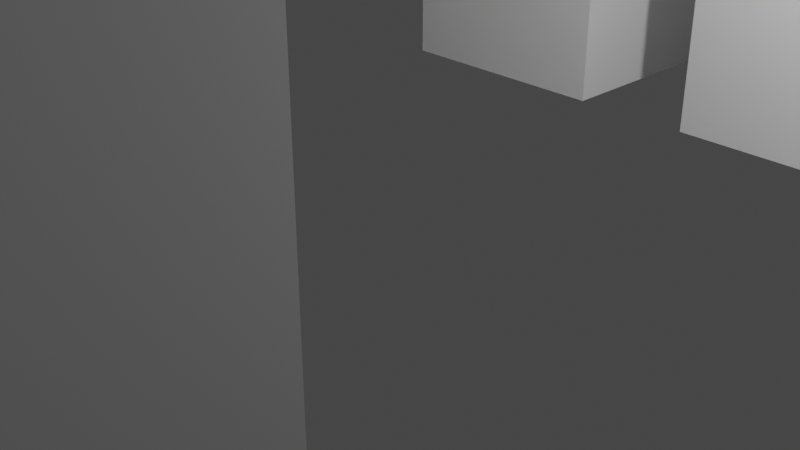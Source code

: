 # Source: Ridehorse.blend  (saved by Blender 2.91.10; exported with 4.5.12 LTS)
import bpy
from mathutils import Matrix  # noqa: F401  (used for matrix-valued properties, if any)

bpy.ops.wm.read_factory_settings(use_empty=True)
scene = bpy.context.scene
scene.name = 'Scene'

# ---- collections
col_collection = bpy.data.collections.new('Collection'); scene.collection.children.link(col_collection)

# ---- world
world_world = bpy.data.worlds.new('World'); scene.world = world_world
world_world.use_nodes = True; world_world.node_tree.nodes.clear()
_N = world_world.node_tree.nodes; _L = world_world.node_tree.links
n0 = _N.new('ShaderNodeOutputWorld'); n0.name = 'World Output'; n0.location = (300, 300)
n1 = _N.new('ShaderNodeBackground'); n1.name = 'Background'; n1.location = (10, 300)
n1.inputs[0].default_value = (0.05088, 0.05088, 0.05088, 1.0)
_L.new(n1.outputs[0], n0.inputs[0])
n0.is_active_output = True
world_world.color = (0.05088, 0.05088, 0.05088)
world_world.use_sun_shadow = False
world_world.sun_shadow_jitter_overblur = 0.0

# ---- cameras
cam_camera = bpy.data.cameras.new('Camera')
cam_camera.clip_end = 100.0
cam_camera.ortho_scale = 7.314

# ---- lights
light_light = bpy.data.lights.new('Light', 'POINT')
light_light.transmission_factor = 0.0
light_light.energy = 1000.0
light_light.shadow_soft_size = 0.1
light_light.shadow_maximum_resolution = 0.006
light_light.use_absolute_resolution = True

# ---- meshes
me_w_rfel = bpy.data.meshes.new('Würfel')
me_w_rfel.from_pydata([(-9.0, -2.0, -1.0), (-9.0, -2.0, 5.0), (-9.0, 4.0, -1.0), (-9.0, 4.0, 5.0), (3.0, -2.0, -1.0), (3.0, -2.0, 5.0), (3.0, 4.0, -1.0), (3.0, 4.0, 5.0)], [], [(0, 1, 3, 2), (2, 3, 7, 6), (6, 7, 5, 4), (4, 5, 1, 0), (2, 6, 4, 0), (7, 3, 1, 5)])
_uv = me_w_rfel.uv_layers.new(name='UV-Map')
_uv.uv.foreach_set('vector', [0.4297, 0.8594, 0.4297, 0.9062, 0.3828, 0.9062, 0.3828, 0.8594, 0.3828, 0.8594, 0.3828, 0.9062, 0.2891, 0.9062, 0.2891, 0.8594, 0.5703, 0.8594, 0.5703, 0.9062, 0.5234, 0.9062, 0.5234, 0.8594, 0.5234, 0.8594, 0.5234, 0.9062, 0.4297, 0.9062, 0.4297, 0.8594, 0.4297, 0.9062, 0.4297, 1.0, 0.4766, 1.0, 0.4766, 0.9062, 0.3828, 1.0, 0.3828, 0.9062, 0.4297, 0.9062, 0.4297, 1.0])
me_w_rfel.use_remesh_fix_poles = True
me_w_rfel.use_remesh_preserve_attributes = False
me_w_rfel.use_mirror_vertex_groups = False
me_w_rfel.update()
me_w_rfel_001 = bpy.data.meshes.new('Würfel.001')
me_w_rfel_001.from_pydata([(-2.0, -2.0, -2.0), (-2.0, -2.0, 6.0), (-2.0, 2.0, -2.0), (-2.0, 2.0, 6.0), (14.0, -2.0, -2.0), (14.0, -2.0, 6.0), (14.0, 2.0, -2.0), (14.0, 2.0, 6.0)], [], [(0, 1, 3, 2), (2, 3, 7, 6), (6, 7, 5, 4), (4, 5, 1, 0), (2, 6, 4, 0), (7, 3, 1, 5)])
_uv = me_w_rfel_001.uv_layers.new(name='UV-Map')
_uv.uv.foreach_set('vector', [0.1562, 0.5703, 0.1562, 0.6328, 0.125, 0.6328, 0.125, 0.5703, 0.125, 0.5703, 0.125, 0.6328, 0.0, 0.6328, 0.0, 0.5703, 0.3125, 0.5703, 0.3125, 0.6328, 0.2812, 0.6328, 0.2812, 0.5703, 0.2812, 0.5703, 0.2812, 0.6328, 0.1562, 0.6328, 0.1562, 0.5703, 0.1562, 0.6328, 0.1562, 0.7578, 0.1875, 0.7578, 0.1875, 0.6328, 0.125, 0.7578, 0.125, 0.6328, 0.1562, 0.6328, 0.1562, 0.7578])
me_w_rfel_001.use_remesh_fix_poles = True
me_w_rfel_001.use_remesh_preserve_attributes = False
me_w_rfel_001.use_mirror_vertex_groups = False
me_w_rfel_001.update()
me_w_rfel_002 = bpy.data.meshes.new('Würfel.002')
me_w_rfel_002.from_pydata([(0.0, -6.0, -5.0), (0.0, -6.0, 5.0), (0.0, 2.0, -5.0), (0.0, 2.0, 5.0), (21.0, -6.0, -5.0), (21.0, -6.0, 5.0), (21.0, 2.0, -5.0), (21.0, 2.0, 5.0)], [], [(0, 1, 3, 2), (2, 3, 7, 6), (6, 7, 5, 4), (4, 5, 1, 0), (2, 6, 4, 0), (7, 3, 1, 5)])
_uv = me_w_rfel_002.uv_layers.new(name='UV-Map')
_uv.uv.foreach_set('vector', [0.2266, 0.7578, 0.2266, 0.8359, 0.1641, 0.8359, 0.1641, 0.7578, 0.1641, 0.7578, 0.1641, 0.8359, 0.0, 0.8359, 0.0, 0.7578, 0.4531, 0.7578, 0.4531, 0.8359, 0.3906, 0.8359, 0.3906, 0.7578, 0.3906, 0.7578, 0.3906, 0.8359, 0.2266, 0.8359, 0.2266, 0.7578, 0.2266, 0.8359, 0.2266, 1.0, 0.2891, 1.0, 0.2891, 0.8359, 0.1641, 1.0, 0.1641, 0.8359, 0.2266, 0.8359, 0.2266, 1.0])
me_w_rfel_002.use_remesh_fix_poles = True
me_w_rfel_002.use_remesh_preserve_attributes = False
me_w_rfel_002.use_mirror_vertex_groups = False
me_w_rfel_002.update()
me_w_rfel_003 = bpy.data.meshes.new('Würfel.003')
me_w_rfel_003.from_pydata([(0.0, -2.0, -13.0), (0.0, -2.0, 1.0), (0.0, 2.0, -13.0), (0.0, 2.0, 1.0), (2.0, -2.0, -13.0), (2.0, -2.0, 1.0), (2.0, 2.0, -13.0), (2.0, 2.0, 1.0)], [], [(0, 1, 3, 2), (2, 3, 7, 6), (6, 7, 5, 4), (4, 5, 1, 0), (2, 6, 4, 0), (7, 3, 1, 5)])
_uv = me_w_rfel_003.uv_layers.new(name='UV-Map')
_uv.uv.foreach_set('vector', [0.04688, 0.6328, 0.04688, 0.7422, 0.01562, 0.7422, 0.01562, 0.6328, 0.01562, 0.6328, 0.01562, 0.7422, 0.0, 0.7422, 0.0, 0.6328, 0.09375, 0.6328, 0.09375, 0.7422, 0.0625, 0.7422, 0.0625, 0.6328, 0.0625, 0.6328, 0.0625, 0.7422, 0.04688, 0.7422, 0.04688, 0.6328, 0.04688, 0.7422, 0.04688, 0.7578, 0.07812, 0.7578, 0.07812, 0.7422, 0.01562, 0.7578, 0.01562, 0.7422, 0.04688, 0.7422, 0.04688, 0.7578])
me_w_rfel_003.use_remesh_fix_poles = True
me_w_rfel_003.use_remesh_preserve_attributes = False
me_w_rfel_003.use_mirror_vertex_groups = False
me_w_rfel_003.update()
me_w_rfel_004 = bpy.data.meshes.new('Würfel.004')
me_w_rfel_004.from_pydata([(0.0, 0.0, 0.0), (0.0, 0.0, 5.0), (0.0, 2.0, 0.0), (0.0, 2.0, 5.0), (1.0, 0.0, 0.0), (1.0, 0.0, 5.0), (1.0, 2.0, 0.0), (1.0, 2.0, 5.0)], [], [(0, 1, 3, 2), (2, 3, 7, 6), (6, 7, 5, 4), (4, 5, 1, 0), (2, 6, 4, 0), (7, 3, 1, 5)])
_uv = me_w_rfel_004.uv_layers.new(name='UV-Map')
_uv.uv.foreach_set('vector', [0.2578, 0.7109, 0.2578, 0.75, 0.2422, 0.75, 0.2422, 0.7109, 0.2422, 0.7109, 0.2422, 0.75, 0.2344, 0.75, 0.2344, 0.7109, 0.2812, 0.7109, 0.2812, 0.75, 0.2656, 0.75, 0.2656, 0.7109, 0.2656, 0.7109, 0.2656, 0.75, 0.2578, 0.75, 0.2578, 0.7109, 0.2578, 0.75, 0.2578, 0.7578, 0.2734, 0.7578, 0.2734, 0.75, 0.2422, 0.7578, 0.2422, 0.75, 0.2578, 0.75, 0.2578, 0.7578])
me_w_rfel_004.use_remesh_fix_poles = True
me_w_rfel_004.use_remesh_preserve_attributes = False
me_w_rfel_004.use_mirror_vertex_groups = False
me_w_rfel_004.update()
me_w_rfel_005 = bpy.data.meshes.new('Würfel.005')
me_w_rfel_005.from_pydata([(0.0, 0.0, 0.0), (0.0, 0.0, 5.0), (0.0, 2.0, 0.0), (0.0, 2.0, 5.0), (1.0, 0.0, 0.0), (1.0, 0.0, 5.0), (1.0, 2.0, 0.0), (1.0, 2.0, 5.0)], [], [(0, 1, 3, 2), (2, 3, 7, 6), (6, 7, 5, 4), (4, 5, 1, 0), (2, 6, 4, 0), (7, 3, 1, 5)])
_uv = me_w_rfel_005.uv_layers.new(name='UV-Map')
_uv.uv.foreach_set('vector', [0.2109, 0.7109, 0.2109, 0.75, 0.1953, 0.75, 0.1953, 0.7109, 0.1953, 0.7109, 0.1953, 0.75, 0.1875, 0.75, 0.1875, 0.7109, 0.2344, 0.7109, 0.2344, 0.75, 0.2188, 0.75, 0.2188, 0.7109, 0.2188, 0.7109, 0.2188, 0.75, 0.2109, 0.75, 0.2109, 0.7109, 0.2109, 0.75, 0.2109, 0.7578, 0.2266, 0.7578, 0.2266, 0.75, 0.1953, 0.7578, 0.1953, 0.75, 0.2109, 0.75, 0.2109, 0.7578])
me_w_rfel_005.use_remesh_fix_poles = True
me_w_rfel_005.use_remesh_preserve_attributes = False
me_w_rfel_005.use_mirror_vertex_groups = False
me_w_rfel_005.update()
me_w_rfel_006 = bpy.data.meshes.new('Würfel.006')
me_w_rfel_006.from_pydata([(-8.0, 0.0, -2.0), (-8.0, 0.0, 2.0), (-8.0, 2.0, -2.0), (-8.0, 2.0, 2.0), (6.0, 0.0, -2.0), (6.0, 0.0, 2.0), (6.0, 2.0, -2.0), (6.0, 2.0, 2.0)], [], [(0, 1, 3, 2), (2, 3, 7, 6), (6, 7, 5, 4), (4, 5, 1, 0), (2, 6, 4, 0), (7, 3, 1, 5)])
_uv = me_w_rfel_006.uv_layers.new(name='UV-Map')
_uv.uv.foreach_set('vector', [0.3281, 0.4922, 0.3281, 0.5234, 0.3125, 0.5234, 0.3125, 0.4922, 0.3125, 0.4922, 0.3125, 0.5234, 0.2031, 0.5234, 0.2031, 0.4922, 0.4531, 0.4922, 0.4531, 0.5234, 0.4375, 0.5234, 0.4375, 0.4922, 0.4375, 0.4922, 0.4375, 0.5234, 0.3281, 0.5234, 0.3281, 0.4922, 0.3281, 0.5234, 0.3281, 0.6328, 0.3438, 0.6328, 0.3438, 0.5234, 0.3125, 0.6328, 0.3125, 0.5234, 0.3281, 0.5234, 0.3281, 0.6328])
me_w_rfel_006.use_remesh_fix_poles = True
me_w_rfel_006.use_remesh_preserve_attributes = False
me_w_rfel_006.use_mirror_vertex_groups = False
me_w_rfel_006.update()
me_w_rfel_007 = bpy.data.meshes.new('Würfel.007')
me_w_rfel_007.from_pydata([(0.0, 0.0, 0.0), (0.0, 0.0, 13.0), (0.0, 4.0, 0.0), (0.0, 4.0, 13.0), (4.0, 0.0, 0.0), (4.0, 0.0, 13.0), (4.0, 4.0, 0.0), (4.0, 4.0, 13.0)], [], [(0, 1, 3, 2), (2, 3, 7, 6), (6, 7, 5, 4), (4, 5, 1, 0), (2, 6, 4, 0), (7, 3, 1, 5)])
_uv = me_w_rfel_007.uv_layers.new(name='UV-Map')
_uv.uv.foreach_set('vector', [0.5156, 0.4141, 0.5156, 0.5156, 0.4844, 0.5156, 0.4844, 0.4141, 0.4844, 0.4141, 0.4844, 0.5156, 0.4531, 0.5156, 0.4531, 0.4141, 0.5781, 0.4141, 0.5781, 0.5156, 0.5469, 0.5156, 0.5469, 0.4141, 0.5469, 0.4141, 0.5469, 0.5156, 0.5156, 0.5156, 0.5156, 0.4141, 0.5156, 0.5156, 0.5156, 0.5469, 0.5469, 0.5469, 0.5469, 0.5156, 0.4844, 0.5469, 0.4844, 0.5156, 0.5156, 0.5156, 0.5156, 0.5469])
me_w_rfel_007.use_remesh_fix_poles = True
me_w_rfel_007.use_remesh_preserve_attributes = False
me_w_rfel_007.use_mirror_vertex_groups = False
me_w_rfel_007.update()
me_w_rfel_008 = bpy.data.meshes.new('Würfel.008')
me_w_rfel_008.from_pydata([(0.0, 0.0, 0.0), (0.0, 0.0, 13.0), (0.0, 4.0, 0.0), (0.0, 4.0, 13.0), (4.0, 0.0, 0.0), (4.0, 0.0, 13.0), (4.0, 4.0, 0.0), (4.0, 4.0, 13.0)], [], [(0, 1, 3, 2), (2, 3, 7, 6), (6, 7, 5, 4), (4, 5, 1, 0), (2, 6, 4, 0), (7, 3, 1, 5)])
_uv = me_w_rfel_008.uv_layers.new(name='UV-Map')
_uv.uv.foreach_set('vector', [0.4922, 0.6562, 0.4922, 0.7578, 0.4609, 0.7578, 0.4609, 0.6562, 0.4609, 0.6562, 0.4609, 0.7578, 0.4297, 0.7578, 0.4297, 0.6562, 0.5547, 0.6562, 0.5547, 0.7578, 0.5234, 0.7578, 0.5234, 0.6562, 0.5234, 0.6562, 0.5234, 0.7578, 0.4922, 0.7578, 0.4922, 0.6562, 0.4922, 0.7578, 0.4922, 0.7891, 0.5234, 0.7891, 0.5234, 0.7578, 0.4609, 0.7891, 0.4609, 0.7578, 0.4922, 0.7578, 0.4922, 0.7891])
me_w_rfel_008.use_remesh_fix_poles = True
me_w_rfel_008.use_remesh_preserve_attributes = False
me_w_rfel_008.use_mirror_vertex_groups = False
me_w_rfel_008.update()
me_w_rfel_009 = bpy.data.meshes.new('Würfel.009')
me_w_rfel_009.from_pydata([(0.0, 0.0, 0.0), (0.0, 0.0, 15.0), (0.0, 4.0, 0.0), (0.0, 4.0, 15.0), (4.0, 0.0, 0.0), (4.0, 0.0, 15.0), (4.0, 4.0, 0.0), (4.0, 4.0, 15.0)], [], [(0, 1, 3, 2), (2, 3, 7, 6), (6, 7, 5, 4), (4, 5, 1, 0), (2, 6, 4, 0), (7, 3, 1, 5)])
_uv = me_w_rfel_009.uv_layers.new(name='UV-Map')
_uv.uv.foreach_set('vector', [0.0625, 0.4219, 0.0625, 0.5391, 0.03125, 0.5391, 0.03125, 0.4219, 0.03125, 0.4219, 0.03125, 0.5391, 0.0, 0.5391, 0.0, 0.4219, 0.125, 0.4219, 0.125, 0.5391, 0.09375, 0.5391, 0.09375, 0.4219, 0.09375, 0.4219, 0.09375, 0.5391, 0.0625, 0.5391, 0.0625, 0.4219, 0.0625, 0.5391, 0.0625, 0.5703, 0.09375, 0.5703, 0.09375, 0.5391, 0.03125, 0.5703, 0.03125, 0.5391, 0.0625, 0.5391, 0.0625, 0.5703])
me_w_rfel_009.use_remesh_fix_poles = True
me_w_rfel_009.use_remesh_preserve_attributes = False
me_w_rfel_009.use_mirror_vertex_groups = False
me_w_rfel_009.update()
me_w_rfel_010 = bpy.data.meshes.new('Würfel.010')
me_w_rfel_010.from_pydata([(0.0, 0.0, 0.0), (0.0, 0.0, 15.0), (0.0, 4.0, 0.0), (0.0, 4.0, 15.0), (4.0, 0.0, 0.0), (4.0, 0.0, 15.0), (4.0, 4.0, 0.0), (4.0, 4.0, 15.0)], [], [(0, 1, 3, 2), (2, 3, 7, 6), (6, 7, 5, 4), (4, 5, 1, 0), (2, 6, 4, 0), (7, 3, 1, 5)])
_uv = me_w_rfel_010.uv_layers.new(name='UV-Map')
_uv.uv.foreach_set('vector', [0.0625, 0.8516, 0.0625, 0.9688, 0.03125, 0.9688, 0.03125, 0.8516, 0.03125, 0.8516, 0.03125, 0.9688, 0.0, 0.9688, 0.0, 0.8516, 0.125, 0.8516, 0.125, 0.9688, 0.09375, 0.9688, 0.09375, 0.8516, 0.09375, 0.8516, 0.09375, 0.9688, 0.0625, 0.9688, 0.0625, 0.8516, 0.0625, 0.9688, 0.0625, 1.0, 0.09375, 1.0, 0.09375, 0.9688, 0.03125, 1.0, 0.03125, 0.9688, 0.0625, 0.9688, 0.0625, 1.0])
me_w_rfel_010.use_remesh_fix_poles = True
me_w_rfel_010.use_remesh_preserve_attributes = False
me_w_rfel_010.use_mirror_vertex_groups = False
me_w_rfel_010.update()
me_w_rfel_011 = bpy.data.meshes.new('Würfel.011')
me_w_rfel_011.from_pydata([(-1.0, -5.0, -1.0), (-1.0, -5.0, 0.0), (-1.0, 3.0, -1.0), (-1.0, 3.0, 0.0), (14.0, -5.0, -1.0), (14.0, -5.0, 0.0), (14.0, 3.0, -1.0), (14.0, 3.0, 0.0)], [], [(0, 1, 3, 2), (2, 3, 7, 6), (6, 7, 5, 4), (4, 5, 1, 0), (2, 6, 4, 0), (7, 3, 1, 5)])
_uv = me_w_rfel_011.uv_layers.new(name='UV-Map')
_uv.uv.foreach_set('vector', [0.3672, 0.6328, 0.3672, 0.6406, 0.3047, 0.6406, 0.3047, 0.6328, 0.3047, 0.6328, 0.3047, 0.6406, 0.1875, 0.6406, 0.1875, 0.6328, 0.5469, 0.6328, 0.5469, 0.6406, 0.4844, 0.6406, 0.4844, 0.6328, 0.4844, 0.6328, 0.4844, 0.6406, 0.3672, 0.6406, 0.3672, 0.6328, 0.3672, 0.6406, 0.3672, 0.7578, 0.4297, 0.7578, 0.4297, 0.6406, 0.3047, 0.7578, 0.3047, 0.6406, 0.3672, 0.6406, 0.3672, 0.7578])
me_w_rfel_011.use_remesh_fix_poles = True
me_w_rfel_011.use_remesh_preserve_attributes = False
me_w_rfel_011.use_mirror_vertex_groups = False
me_w_rfel_011.update()
me_w_rfel_012 = bpy.data.meshes.new('Würfel.012')
me_w_rfel_012.from_pydata([(4.0, 2.0, -12.0), (4.0, 2.0, 0.0), (4.0, 3.0, -12.0), (4.0, 3.0, 0.0), (8.0, 2.0, -12.0), (8.0, 2.0, 0.0), (8.0, 3.0, -12.0), (8.0, 3.0, 0.0)], [], [(0, 1, 3, 2), (2, 3, 7, 6), (6, 7, 5, 4), (4, 5, 1, 0), (2, 6, 4, 0), (7, 3, 1, 5)])
_uv = me_w_rfel_012.uv_layers.new(name='UV-Map')
_uv.uv.foreach_set('vector', [0.2422, 0.3672, 0.2422, 0.4609, 0.2344, 0.4609, 0.2344, 0.3672, 0.2344, 0.3672, 0.2344, 0.4609, 0.2031, 0.4609, 0.2031, 0.3672, 0.2812, 0.3672, 0.2812, 0.4609, 0.2734, 0.4609, 0.2734, 0.3672, 0.2734, 0.3672, 0.2734, 0.4609, 0.2422, 0.4609, 0.2422, 0.3672, 0.2422, 0.4609, 0.2422, 0.4922, 0.25, 0.4922, 0.25, 0.4609, 0.2344, 0.4922, 0.2344, 0.4609, 0.2422, 0.4609, 0.2422, 0.4922])
me_w_rfel_012.use_remesh_fix_poles = True
me_w_rfel_012.use_remesh_preserve_attributes = False
me_w_rfel_012.use_mirror_vertex_groups = False
me_w_rfel_012.update()
me_w_rfel_013 = bpy.data.meshes.new('Würfel.013')
me_w_rfel_013.from_pydata([(3.0, -6.0, -12.0), (3.0, -6.0, -11.0), (3.0, 2.0, -12.0), (3.0, 2.0, -11.0), (7.0, -6.0, -12.0), (7.0, -6.0, -11.0), (7.0, 2.0, -12.0), (7.0, 2.0, -11.0)], [], [(0, 1, 3, 2), (2, 3, 7, 6), (6, 7, 5, 4), (4, 5, 1, 0), (2, 6, 4, 0), (7, 3, 1, 5)])
_uv = me_w_rfel_013.uv_layers.new(name='UV-Map')
_uv.uv.foreach_set('vector', [0.4375, 0.5938, 0.4375, 0.6016, 0.375, 0.6016, 0.375, 0.5938, 0.375, 0.5938, 0.375, 0.6016, 0.3438, 0.6016, 0.3438, 0.5938, 0.5312, 0.5938, 0.5312, 0.6016, 0.4688, 0.6016, 0.4688, 0.5938, 0.4688, 0.5938, 0.4688, 0.6016, 0.4375, 0.6016, 0.4375, 0.5938, 0.4375, 0.6016, 0.4375, 0.6328, 0.5, 0.6328, 0.5, 0.6016, 0.375, 0.6328, 0.375, 0.6016, 0.4375, 0.6016, 0.4375, 0.6328])
me_w_rfel_013.use_remesh_fix_poles = True
me_w_rfel_013.use_remesh_preserve_attributes = False
me_w_rfel_013.use_mirror_vertex_groups = False
me_w_rfel_013.update()
me_w_rfel_014 = bpy.data.meshes.new('Würfel.014')
me_w_rfel_014.from_pydata([(4.0, 2.0, -12.0), (4.0, 2.0, 0.0), (4.0, 3.0, -12.0), (4.0, 3.0, 0.0), (8.0, 2.0, -12.0), (8.0, 2.0, 0.0), (8.0, 3.0, -12.0), (8.0, 3.0, 0.0)], [], [(0, 1, 3, 2), (2, 3, 7, 6), (6, 7, 5, 4), (4, 5, 1, 0), (2, 6, 4, 0), (7, 3, 1, 5)])
_uv = me_w_rfel_014.uv_layers.new(name='UV-Map')
_uv.uv.foreach_set('vector', [0.1641, 0.4453, 0.1641, 0.5391, 0.1562, 0.5391, 0.1562, 0.4453, 0.1562, 0.4453, 0.1562, 0.5391, 0.125, 0.5391, 0.125, 0.4453, 0.2031, 0.4453, 0.2031, 0.5391, 0.1953, 0.5391, 0.1953, 0.4453, 0.1953, 0.4453, 0.1953, 0.5391, 0.1641, 0.5391, 0.1641, 0.4453, 0.1641, 0.5391, 0.1641, 0.5703, 0.1719, 0.5703, 0.1719, 0.5391, 0.1562, 0.5703, 0.1562, 0.5391, 0.1641, 0.5391, 0.1641, 0.5703])
me_w_rfel_014.use_remesh_fix_poles = True
me_w_rfel_014.use_remesh_preserve_attributes = False
me_w_rfel_014.use_mirror_vertex_groups = False
me_w_rfel_014.update()
arm_skelett = bpy.data.armatures.new('Skelett')  # bones are not reproduced
arm_skelett_001 = bpy.data.armatures.new('Skelett.001')  # bones are not reproduced
arm_skelett_002 = bpy.data.armatures.new('Skelett.002')  # bones are not reproduced
arm_skelett_003 = bpy.data.armatures.new('Skelett.003')  # bones are not reproduced
arm_skelett_004 = bpy.data.armatures.new('Skelett.004')  # bones are not reproduced
arm_skelett_005 = bpy.data.armatures.new('Skelett.005')  # bones are not reproduced
arm_skelett_006 = bpy.data.armatures.new('Skelett.006')  # bones are not reproduced

# ---- objects
ob_cube_001 = bpy.data.objects.new('cube.001', me_w_rfel)
ob_cube_002 = bpy.data.objects.new('cube.002', me_w_rfel_001)
ob_cube_003 = bpy.data.objects.new('cube.003', me_w_rfel_002)
ob_cube_004 = bpy.data.objects.new('cube.004', me_w_rfel_003)
ob_cube_005 = bpy.data.objects.new('cube.005', me_w_rfel_004)
ob_cube_006 = bpy.data.objects.new('cube.006', me_w_rfel_005)
ob_cube_007 = bpy.data.objects.new('cube.007', me_w_rfel_006)
ob_cube_008 = bpy.data.objects.new('cube.008', me_w_rfel_007)
ob_cube_009 = bpy.data.objects.new('cube.009', me_w_rfel_008)
ob_cube_010 = bpy.data.objects.new('cube.010', me_w_rfel_009)
ob_cube_011 = bpy.data.objects.new('cube.011', me_w_rfel_010)
ob_cube_012 = bpy.data.objects.new('cube.012', me_w_rfel_011)
ob_cube_013 = bpy.data.objects.new('cube.013', me_w_rfel_012)
ob_cube_014 = bpy.data.objects.new('cube.014', me_w_rfel_013)
ob_cube = bpy.data.objects.new('cube', me_w_rfel_014)
ob_skelett = bpy.data.objects.new('Skelett', arm_skelett)
ob_skelett_001 = bpy.data.objects.new('Skelett.001', arm_skelett_001)
ob_skelett_002 = bpy.data.objects.new('Skelett.002', arm_skelett_002)
ob_skelett_003 = bpy.data.objects.new('Skelett.003', arm_skelett_003)
ob_skelett_004 = bpy.data.objects.new('Skelett.004', arm_skelett_004)
ob_skelett_005 = bpy.data.objects.new('Skelett.005', arm_skelett_005)
ob_skelett_006 = bpy.data.objects.new('Skelett.006', arm_skelett_006)
ob_light = bpy.data.objects.new('Light', light_light)
ob_camera = bpy.data.objects.new('Camera', cam_camera)

# ---- transforms, parenting, visibility, modifiers, constraints
ob_cube_001.parent = ob_skelett_001
ob_cube_001.matrix_parent_inverse = Matrix(((0.2701, -0.0, 0.0, -0.0), (0.0, -0.1067, -0.2482, 5.291), (0.0, 0.2482, -0.1067, -0.8973), (-0.0, 0.0, 0.0, 1.0)))
ob_cube_001.location = (-0.7391, 11.82, 14.56)
ob_cube_001.rotation_euler = (0.0, -0.3927, -1.569)
ob_cube_001.scale = (0.723, 0.723, 0.723)
ob_cube_001.lineart.crease_threshold = 0.0
_vg = ob_cube_001.vertex_groups.new(name='Bone')
_vg.add([0, 1, 2, 3, 4, 5, 6, 7], 1.0, 'REPLACE')
_m = ob_cube_001.modifiers.new('Skelett', 'ARMATURE')
_m.object = ob_skelett_001
ob_cube_002.parent = ob_skelett_002
ob_cube_002.matrix_parent_inverse = Matrix(((0.2701, -0.0, 0.0, -0.0), (-0.0, 0.1433, -0.229, 1.706), (0.0, 0.229, 0.1433, -2.68), (-0.0, 0.0, -0.0, 1.0)))
ob_cube_002.location = (-0.01801, 13.27, 14.56)
ob_cube_002.rotation_euler = (0.0, 0.7854, -1.569)
ob_cube_002.scale = (0.723, 0.723, 0.723)
ob_cube_002.lineart.crease_threshold = 0.0
_vg = ob_cube_002.vertex_groups.new(name='Bone')
_vg.add([0, 1, 2, 3, 4, 5, 6, 7], 1.0, 'REPLACE')
_m = ob_cube_002.modifiers.new('Skelett', 'ARMATURE')
_m.object = ob_skelett_002
ob_cube_003.location = (1.436, 7.487, 10.22)
ob_cube_003.rotation_euler = (0.0, -0.0, -1.569)
ob_cube_003.scale = (0.723, 0.723, 0.723)
ob_cube_003.lineart.crease_threshold = 0.0
ob_cube_004.parent = ob_skelett
ob_cube_004.matrix_parent_inverse = Matrix(((0.3284, 0.0, 0.0, -0.0), (0.0, -0.3074, 0.1156, -3.861), (-0.0, -0.1156, -0.3074, 3.329), (-0.0, 0.0, -0.0, 1.0)))
ob_cube_004.location = (0.008606, -6.974, 12.39)
ob_cube_004.rotation_euler = (-7.161e-06, -0.3977, -1.569)
ob_cube_004.scale = (0.723, 0.723, 0.723)
ob_cube_004.lineart.crease_threshold = 0.0
_vg = ob_cube_004.vertex_groups.new(name='Bone')
_vg.add([0, 1, 2, 3, 4, 5, 6, 7], 1.0, 'REPLACE')
_m = ob_cube_004.modifiers.new('Skelett', 'ARMATURE')
_m.object = ob_skelett
ob_cube_005.parent = ob_skelett_001
ob_cube_005.matrix_parent_inverse = Matrix(((0.2701, -0.0, 0.0, -0.0), (0.0, -0.1067, -0.2482, 5.291), (0.0, 0.2482, -0.1067, -0.8973), (-0.0, 0.0, 0.0, 1.0)))
ob_cube_005.location = (-2.305, 12.54, 17.45)
ob_cube_005.rotation_euler = (0.0, -0.0, -1.569)
ob_cube_005.scale = (0.723, 0.723, 0.723)
ob_cube_005.lineart.crease_threshold = 0.0
_vg = ob_cube_005.vertex_groups.new(name='Bone')
_vg.add([0, 1, 2, 3, 4, 5, 6, 7], 1.0, 'REPLACE')
_m = ob_cube_005.modifiers.new('Skelett', 'ARMATURE')
_m.object = ob_skelett_001
ob_cube_006.parent = ob_skelett_001
ob_cube_006.matrix_parent_inverse = Matrix(((0.2701, -0.0, 0.0, -0.0), (0.0, -0.1067, -0.2482, 5.291), (0.0, 0.2482, -0.1067, -0.8973), (-0.0, 0.0, 0.0, 1.0)))
ob_cube_006.location = (0.8294, 12.55, 17.45)
ob_cube_006.rotation_euler = (0.0, -0.0, -1.569)
ob_cube_006.scale = (0.723, 0.723, 0.723)
ob_cube_006.lineart.crease_threshold = 0.0
_vg = ob_cube_006.vertex_groups.new(name='Bone')
_vg.add([0, 1, 2, 3, 4, 5, 6, 7], 1.0, 'REPLACE')
_m = ob_cube_006.modifiers.new('Skelett', 'ARMATURE')
_m.object = ob_skelett_001
ob_cube_007.parent = ob_skelett_002
ob_cube_007.matrix_parent_inverse = Matrix(((0.2701, -0.0, 0.0, -0.0), (-0.0, 0.1433, -0.229, 1.706), (0.0, 0.229, 0.1433, -2.68), (-0.0, 0.0, -0.0, 1.0)))
ob_cube_007.location = (-0.7343, 8.207, 15.28)
ob_cube_007.rotation_euler = (0.0, 0.7854, -1.569)
ob_cube_007.scale = (0.723, 0.723, 0.723)
ob_cube_007.lineart.crease_threshold = 0.0
_vg = ob_cube_007.vertex_groups.new(name='Bone')
_vg.add([0, 1, 2, 3, 4, 5, 6, 7], 1.0, 'REPLACE')
_m = ob_cube_007.modifiers.new('Skelett', 'ARMATURE')
_m.object = ob_skelett_002
ob_cube_008.parent = ob_skelett_004
ob_cube_008.matrix_parent_inverse = Matrix(((0.2333, 0.0, -0.0, 0.4914), (-0.0, -0.2332, 0.005988, 1.179), (0.0, -0.005988, -0.2332, 2.311), (-0.0, 0.0, -0.0, 1.0)))
ob_cube_008.location = (-3.624, 6.757, 0.09619)
ob_cube_008.rotation_euler = (0.0, -0.0, -1.569)
ob_cube_008.scale = (0.723, 0.723, 0.723)
ob_cube_008.lineart.crease_threshold = 0.0
_vg = ob_cube_008.vertex_groups.new(name='Bone')
_vg.add([0, 1, 2, 3, 4, 5, 6, 7], 1.0, 'REPLACE')
_m = ob_cube_008.modifiers.new('Skelett', 'ARMATURE')
_m.object = ob_skelett_004
ob_cube_009.parent = ob_skelett_003
ob_cube_009.matrix_parent_inverse = Matrix(((0.2333, 0.0, 0.0, -0.511), (-0.0, -0.2332, 0.005988, 1.179), (0.0, -0.005988, -0.2332, 2.311), (-0.0, 0.0, -0.0, 1.0)))
ob_cube_009.location = (0.7135, 6.763, 0.09619)
ob_cube_009.rotation_euler = (0.0, -0.0, -1.569)
ob_cube_009.scale = (0.723, 0.723, 0.723)
ob_cube_009.lineart.crease_threshold = 0.0
_vg = ob_cube_009.vertex_groups.new(name='Bone')
_vg.add([0, 1, 2, 3, 4, 5, 6, 7], 1.0, 'REPLACE')
_m = ob_cube_009.modifiers.new('Skelett', 'ARMATURE')
_m.object = ob_skelett_003
ob_cube_010.parent = ob_skelett_005
ob_cube_010.matrix_parent_inverse = Matrix(((0.2333, 0.0, 0.0, -0.511), (0.0, -0.2332, 0.005988, -1.366), (-0.0, -0.005988, -0.2332, 2.658), (-0.0, 0.0, -0.0, 1.0)))
ob_cube_010.location = (0.7278, -4.082, 0.09619)
ob_cube_010.rotation_euler = (0.0, -0.0, -1.569)
ob_cube_010.scale = (0.723, 0.723, 0.723)
ob_cube_010.lineart.crease_threshold = 0.0
_vg = ob_cube_010.vertex_groups.new(name='Bone')
_vg.add([0, 1, 2, 3, 4, 5, 6, 7], 1.0, 'REPLACE')
_m = ob_cube_010.modifiers.new('Skelett', 'ARMATURE')
_m.object = ob_skelett_005
ob_cube_011.parent = ob_skelett_006
ob_cube_011.matrix_parent_inverse = Matrix(((0.2333, 0.0, -0.0, 0.4914), (0.0, -0.2332, 0.005988, -1.366), (-0.0, -0.005988, -0.2332, 2.658), (-0.0, 0.0, -0.0, 1.0)))
ob_cube_011.location = (-3.61, -4.087, 0.09619)
ob_cube_011.rotation_euler = (0.0, -0.0, -1.569)
ob_cube_011.scale = (0.723, 0.723, 0.723)
ob_cube_011.lineart.crease_threshold = 0.0
_vg = ob_cube_011.vertex_groups.new(name='Bone')
_vg.add([0, 1, 2, 3, 4, 5, 6, 7], 1.0, 'REPLACE')
_m = ob_cube_011.modifiers.new('Skelett', 'ARMATURE')
_m.object = ob_skelett_006
ob_cube_012.location = (0.7173, 3.871, 14.56)
ob_cube_012.rotation_euler = (0.0, -0.0, -1.569)
ob_cube_012.scale = (0.723, 0.723, 0.723)
ob_cube_012.lineart.crease_threshold = 0.0
ob_cube_013.location = (1.44, 3.872, 14.56)
ob_cube_013.rotation_euler = (0.0, -0.0, -1.569)
ob_cube_013.scale = (0.723, 0.723, 0.723)
ob_cube_013.lineart.crease_threshold = 0.0
ob_cube_014.location = (1.441, 3.149, 14.56)
ob_cube_014.rotation_euler = (0.0, -0.0, -1.569)
ob_cube_014.scale = (0.723, 0.723, 0.723)
ob_cube_014.lineart.crease_threshold = 0.0
ob_cube.location = (-5.066, 3.863, 14.56)
ob_cube.rotation_euler = (0.0, -0.0, -1.569)
ob_cube.scale = (0.723, 0.723, 0.723)
ob_cube.lineart.crease_threshold = 0.0
ob_skelett.location = (0.0, -7.434, 13.63)
ob_skelett.rotation_euler = (2.782, -0.0, 0.0)
ob_skelett.scale = (3.045, 3.045, 3.045)
ob_skelett.show_in_front = True
ob_skelett.lineart.crease_threshold = 0.0
ob_skelett_001.location = (0.0, 10.79, 16.68)
ob_skelett_001.rotation_euler = (-1.977, -0.0, 0.0)
ob_skelett_001.scale = (3.702, 3.702, 3.702)
ob_skelett_001.show_in_front = True
ob_skelett_001.lineart.crease_threshold = 0.0
ob_skelett_002.location = (0.0, 5.056, 10.62)
ob_skelett_002.rotation_euler = (-1.011, -0.0, 0.0)
ob_skelett_002.scale = (3.702, 3.702, 3.702)
ob_skelett_002.show_in_front = True
ob_skelett_002.lineart.crease_threshold = 0.0
ob_skelett_003.location = (2.191, 5.309, 9.775)
ob_skelett_003.rotation_euler = (-3.167, -0.0, 0.0)
ob_skelett_003.scale = (4.287, 4.287, 4.287)
ob_skelett_003.show_in_front = True
ob_skelett_003.lineart.crease_threshold = 0.0
ob_skelett_004.location = (-2.107, 5.309, 9.775)
ob_skelett_004.rotation_euler = (-3.167, -0.0, 0.0)
ob_skelett_004.scale = (4.287, 4.287, 4.287)
ob_skelett_004.show_in_front = True
ob_skelett_004.lineart.crease_threshold = 0.0
ob_skelett_005.location = (2.191, -5.561, 11.54)
ob_skelett_005.rotation_euler = (-3.167, -0.0, 0.0)
ob_skelett_005.scale = (4.287, 4.287, 4.287)
ob_skelett_005.show_in_front = True
ob_skelett_005.lineart.crease_threshold = 0.0
ob_skelett_006.location = (-2.107, -5.561, 11.54)
ob_skelett_006.rotation_euler = (-3.167, -0.0, 0.0)
ob_skelett_006.scale = (4.287, 4.287, 4.287)
ob_skelett_006.show_in_front = True
ob_skelett_006.lineart.crease_threshold = 0.0
ob_light.location = (4.076, 1.005, 5.904)
ob_light.rotation_euler = (0.6503, 0.05522, 1.866)
ob_light.lock_rotations_4d = False
ob_light.empty_display_type = 'ARROWS'
ob_light.color = (0.0, 0.0, 0.0, 0.0)
ob_light.lineart.crease_threshold = 0.0
ob_camera.location = (7.359, -6.926, 4.958)
ob_camera.rotation_euler = (1.109, 0.0, 0.8149)
ob_camera.lock_rotations_4d = False
ob_camera.empty_display_type = 'ARROWS'
ob_camera.color = (0.0, 0.0, 0.0, 0.0)
ob_camera.display_type = 'WIRE'
ob_camera.lineart.crease_threshold = 0.0

# ---- collection membership
scene.collection.objects.link(ob_cube_001)
scene.collection.objects.link(ob_cube_002)
scene.collection.objects.link(ob_cube_003)
scene.collection.objects.link(ob_cube_004)
scene.collection.objects.link(ob_cube_005)
scene.collection.objects.link(ob_cube_006)
scene.collection.objects.link(ob_cube_007)
scene.collection.objects.link(ob_cube_008)
scene.collection.objects.link(ob_cube_009)
scene.collection.objects.link(ob_cube_010)
scene.collection.objects.link(ob_cube_011)
scene.collection.objects.link(ob_cube_012)
scene.collection.objects.link(ob_cube_013)
scene.collection.objects.link(ob_cube_014)
scene.collection.objects.link(ob_cube)
scene.collection.objects.link(ob_skelett)
scene.collection.objects.link(ob_skelett_001)
scene.collection.objects.link(ob_skelett_002)
scene.collection.objects.link(ob_skelett_003)
scene.collection.objects.link(ob_skelett_004)
scene.collection.objects.link(ob_skelett_005)
scene.collection.objects.link(ob_skelett_006)
col_collection.objects.link(ob_light)
col_collection.objects.link(ob_camera)

# ---- scene / render settings (as saved in the file)
scene.camera = ob_camera
scene.frame_start = 1; scene.frame_end = 300; scene.frame_set(1)
scene.render.engine = 'BLENDER_EEVEE_NEXT'
scene.cycles.use_denoising = False
scene.cycles.samples = 128
scene.cycles.sampling_pattern = 'TABULATED_SOBOL'
scene.cycles.use_adaptive_sampling = False
scene.cycles.use_light_tree = False
scene.view_settings.view_transform = 'Filmic'
bpy.context.view_layer.update()
